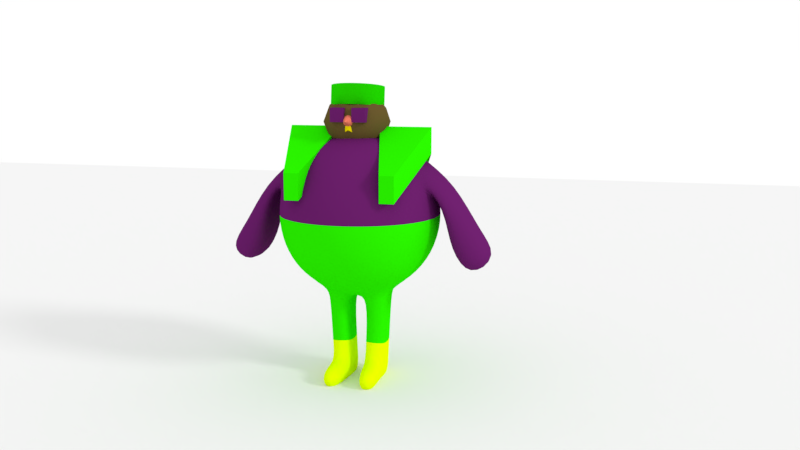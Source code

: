 # Source: eggplantman2.blend  (saved by Blender 2.79.0; exported with 4.5.12 LTS)
import bpy
from mathutils import Matrix  # noqa: F401  (used for matrix-valued properties, if any)

bpy.ops.wm.read_factory_settings(use_empty=True)
scene = bpy.context.scene
scene.name = 'Scene'

# ---- collections
col_collection_1 = bpy.data.collections.new('Collection 1'); scene.collection.children.link(col_collection_1)

# ---- materials (node trees are filled in below, after node groups)
mat_material_004 = bpy.data.materials.new('Material.004')
mat_material_004.alpha_threshold = 0.0
mat_material_004.use_transparent_shadow = False
mat_material_004.diffuse_color = (0.02087, 0.8, 0.0, 1.0)
mat_material_004.roughness = 0.5
mat_material_001 = bpy.data.materials.new('Material.001')
mat_material_001.alpha_threshold = 0.0
mat_material_001.use_transparent_shadow = False
mat_material_001.diffuse_color = (0.1282, 0.01226, 0.1269, 1.0)
mat_material_001.roughness = 0.5
mat_material_001.specular_intensity = 0.2253
mat_material_006 = bpy.data.materials.new('Material.006')
mat_material_006.alpha_threshold = 0.0
mat_material_006.use_transparent_shadow = False
mat_material_006.diffuse_color = (0.8, 0.6591, 0.0, 1.0)
mat_material_006.roughness = 0.5
mat_material_002 = bpy.data.materials.new('Material.002')
mat_material_002.alpha_threshold = 0.0
mat_material_002.use_transparent_shadow = False
mat_material_002.diffuse_color = (0.8, 0.1879, 0.1178, 1.0)
mat_material_002.roughness = 0.5
mat_material_005 = bpy.data.materials.new('Material.005')
mat_material_005.alpha_threshold = 0.0
mat_material_005.use_transparent_shadow = False
mat_material_005.diffuse_color = (0.1193, 0.07954, 0.02309, 1.0)
mat_material_005.roughness = 0.5
mat_material_007 = bpy.data.materials.new('Material.007')
mat_material_007.alpha_threshold = 0.0
mat_material_007.use_transparent_shadow = False
mat_material_007.diffuse_color = (0.7535, 1.0, 0.0, 1.0)
mat_material_007.roughness = 0.5

# ---- material node trees

# ---- world
world_world = bpy.data.worlds.new('World'); scene.world = world_world
world_world.color = (1.0, 1.0, 1.0)
world_world.use_sun_shadow = False
world_world.sun_shadow_jitter_overblur = 0.0
world_world.cycles.sampling_method = 'MANUAL'

# ---- cameras
cam_camera = bpy.data.cameras.new('Camera')
cam_camera.clip_end = 100.0
cam_camera.lens = 35.0
cam_camera.sensor_width = 32.0
cam_camera.sensor_height = 18.0
cam_camera.ortho_scale = 7.314
cam_camera.dof.focus_distance = 0.0
cam_camera.dof.aperture_fstop = 128.0

# ---- lights
light_lamp = bpy.data.lights.new('Lamp', 'SUN')
light_lamp.transmission_factor = 0.0
light_lamp.cutoff_distance = 30.0
light_lamp.angle = 0.1993
light_lamp.energy = 1.0
light_lamp.shadow_buffer_clip_start = 1.001
light_lamp.shadow_soft_size = 0.1
light_lamp.shadow_cascade_max_distance = 1000.0

# ---- meshes
me_circle = bpy.data.meshes.new('Circle')
me_circle.from_pydata([(9.637e-09, 1.047, 0.1857), (-0.2043, 1.027, 0.1857), (-0.4007, 0.9673, 0.1857), (-0.5817, 0.8705, 0.1857), (-0.7403, 0.7403, 0.1857), (-0.8705, 0.5817, 0.1857), (-0.9673, 0.4007, 0.1857), (-1.027, 0.2043, 0.1857), (-1.047, 6.863e-08, 0.1857), (-1.027, -0.2043, 0.1857), (-0.9673, -0.4007, 0.1857), (-0.8705, -0.5817, 0.1857), (-0.7403, -0.7403, 0.1857), (-0.5817, -0.8705, 0.1857), (-0.4007, -0.9673, 0.1857), (-0.2043, -1.027, 0.1857), (3.508e-07, -1.047, 0.1857), (0.2043, -1.027, 0.1857), (0.4007, -0.9673, 0.1857), (0.5817, -0.8705, 0.1857), (0.7403, -0.7403, 0.1857), (0.8705, -0.5817, 0.1857), (0.9673, -0.4007, 0.1857), (1.027, -0.2043, 0.1857), (1.047, 1.001e-06, 0.1857), (1.027, 0.2043, 0.1857), (0.9673, 0.4007, 0.1857), (0.8705, 0.5817, 0.1857), (0.7403, 0.7403, 0.1857), (0.5817, 0.8705, 0.1857), (0.4007, 0.9673, 0.1857), (0.2043, 1.027, 0.1857), (9.637e-09, 1.047, -0.6096), (-0.2043, 1.027, -0.6096), (-0.4007, 0.9673, -0.6096), (-0.5817, 0.8705, -0.6096), (-0.7403, 0.7403, -0.6096), (-0.8705, 0.5817, -0.6096), (-0.9673, 0.4007, -0.6096), (-1.027, 0.2043, -0.6096), (-1.047, 6.863e-08, -0.6096), (-1.027, -0.2043, -0.6096), (-0.9673, -0.4007, -0.6096), (-0.8705, -0.5817, -0.6096), (-0.7403, -0.7403, -0.6096), (-0.5817, -0.8705, -0.6096), (-0.4007, -0.9673, -0.6096), (-0.2043, -1.027, -0.6096), (3.508e-07, -1.047, -0.6096), (0.2043, -1.027, -0.6096), (0.4007, -0.9673, -0.6096), (0.5817, -0.8705, -0.6096), (0.7403, -0.7403, -0.6096), (0.8705, -0.5817, -0.6096), (0.9673, -0.4007, -0.6096), (1.027, -0.2043, -0.6096), (1.047, 1.001e-06, -0.6096), (1.027, 0.2043, -0.6096), (0.9673, 0.4007, -0.6096), (0.8705, 0.5817, -0.6096), (0.7403, 0.7403, -0.6096), (0.5817, 0.8705, -0.6096), (0.4007, 0.9673, -0.6096), (0.2043, 1.027, -0.6096), (0.2043, 1.027, -0.6096), (9.637e-09, 1.047, -0.6096), (0.4007, -0.9673, -0.6096), (0.5817, -0.8705, -0.6096), (-0.8705, 0.5817, -0.6096), (-0.9673, 0.4007, -0.6096), (0.7403, -0.7403, -0.6096), (-1.027, 0.2043, -0.6096), (0.8705, -0.5817, -0.6096), (-1.047, 6.863e-08, -0.6096), (0.9673, -0.4007, -0.6096), (-1.027, -0.2043, -0.6096), (1.027, -0.2043, -0.6096), (-0.9673, -0.4007, -0.6096), (1.047, 1.001e-06, -0.6096), (-0.8705, -0.5817, -0.6096), (1.027, 0.2043, -0.6096), (-0.7403, -0.7403, -0.6096), (0.9673, 0.4007, -0.6096), (-0.5817, -0.8705, -0.6096), (0.8705, 0.5817, -0.6096), (-0.4007, -0.9673, -0.6096), (-0.2043, 1.027, -0.6096), (0.7403, 0.7403, -0.6096), (-0.2043, -1.027, -0.6096), (-0.4007, 0.9673, -0.6096), (0.5817, 0.8705, -0.6096), (3.508e-07, -1.047, -0.6096), (-0.5817, 0.8705, -0.6096), (0.4007, 0.9673, -0.6096), (0.2043, -1.027, -0.6096), (-0.7403, 0.7403, -0.6096), (0.2043, 1.027, 0.1857), (0.4007, -0.9673, 0.1857), (-0.8705, 0.5817, 0.1857), (9.637e-09, 1.047, 0.1857), (0.5817, -0.8705, 0.1857), (-0.9673, 0.4007, 0.1857), (0.7403, -0.7403, 0.1857), (-1.027, 0.2043, 0.1857), (0.8705, -0.5817, 0.1857), (-1.047, 6.863e-08, 0.1857), (0.9673, -0.4007, 0.1857), (-1.027, -0.2043, 0.1857), (1.027, -0.2043, 0.1857), (-0.9673, -0.4007, 0.1857), (1.047, 1.001e-06, 0.1857), (-0.8705, -0.5817, 0.1857), (1.027, 0.2043, 0.1857), (-0.7403, -0.7403, 0.1857), (0.9673, 0.4007, 0.1857), (-0.5817, -0.8705, 0.1857), (0.8705, 0.5817, 0.1857), (-0.4007, -0.9673, 0.1857), (-0.2043, 1.027, 0.1857), (0.7403, 0.7403, 0.1857), (-0.2043, -1.027, 0.1857), (-0.4007, 0.9673, 0.1857), (0.5817, 0.8705, 0.1857), (3.508e-07, -1.047, 0.1857), (-0.5817, 0.8705, 0.1857), (0.4007, 0.9673, 0.1857), (0.2043, -1.027, 0.1857), (-0.7403, 0.7403, 0.1857)], [], [(64, 63, 32, 65), (66, 50, 51, 67), (68, 37, 38, 69), (67, 51, 52, 70), (69, 38, 39, 71), (70, 52, 53, 72), (71, 39, 40, 73), (72, 53, 54, 74), (73, 40, 41, 75), (74, 54, 55, 76), (75, 41, 42, 77), (76, 55, 56, 78), (77, 42, 43, 79), (78, 56, 57, 80), (79, 43, 44, 81), (80, 57, 58, 82), (81, 44, 45, 83), (82, 58, 59, 84), (83, 45, 46, 85), (65, 32, 33, 86), (84, 59, 60, 87), (85, 46, 47, 88), (86, 33, 34, 89), (87, 60, 61, 90), (88, 47, 48, 91), (89, 34, 35, 92), (90, 61, 62, 93), (91, 48, 49, 94), (92, 35, 36, 95), (93, 62, 63, 64), (94, 49, 50, 66), (95, 36, 37, 68), (33, 32, 63, 62, 61, 60, 59, 58, 57, 56, 55, 54, 53, 52, 51, 50, 49, 48, 47, 46, 45, 44, 43, 42, 41, 40, 39, 38, 37, 36, 35, 34), (127, 95, 68, 98), (126, 94, 66, 97), (125, 93, 64, 96), (124, 92, 95, 127), (123, 91, 94, 126), (122, 90, 93, 125), (121, 89, 92, 124), (120, 88, 91, 123), (119, 87, 90, 122), (118, 86, 89, 121), (117, 85, 88, 120), (116, 84, 87, 119), (99, 65, 86, 118), (115, 83, 85, 117), (114, 82, 84, 116), (113, 81, 83, 115), (112, 80, 82, 114), (111, 79, 81, 113), (110, 78, 80, 112), (109, 77, 79, 111), (108, 76, 78, 110), (107, 75, 77, 109), (106, 74, 76, 108), (105, 73, 75, 107), (104, 72, 74, 106), (103, 71, 73, 105), (102, 70, 72, 104), (101, 69, 71, 103), (100, 67, 70, 102), (98, 68, 69, 101), (97, 66, 67, 100), (96, 64, 65, 99), (31, 96, 99, 0), (18, 97, 100, 19), (5, 98, 101, 6), (19, 100, 102, 20), (6, 101, 103, 7), (20, 102, 104, 21), (7, 103, 105, 8), (21, 104, 106, 22), (8, 105, 107, 9), (22, 106, 108, 23), (9, 107, 109, 10), (23, 108, 110, 24), (10, 109, 111, 11), (24, 110, 112, 25), (11, 111, 113, 12), (25, 112, 114, 26), (12, 113, 115, 13), (26, 114, 116, 27), (13, 115, 117, 14), (0, 99, 118, 1), (27, 116, 119, 28), (14, 117, 120, 15), (1, 118, 121, 2), (28, 119, 122, 29), (15, 120, 123, 16), (2, 121, 124, 3), (29, 122, 125, 30), (16, 123, 126, 17), (3, 124, 127, 4), (30, 125, 96, 31), (17, 126, 97, 18), (4, 127, 98, 5)])
me_circle.polygons.foreach_set('use_smooth', [True] * 97)
me_circle.materials.append(mat_material_004)
me_circle.use_remesh_preserve_volume = False
me_circle.use_remesh_preserve_attributes = False
me_circle.use_mirror_vertex_groups = False
me_circle.update()
me_cylinder_002 = bpy.data.meshes.new('Cylinder.002')
me_cylinder_002.from_pydata([(0.8421, 0.8421, -0.8421), (0.8421, -0.8421, -0.8421), (0.8421, 0.8421, 0.8421), (0.8421, -0.8421, 0.8421), (-0.8421, 0.8421, -0.8421), (-0.8421, -0.8421, -0.8421), (-0.8421, 0.8421, 0.8421), (-0.8421, -0.8421, 0.8421)], [], [(0, 4, 6, 2), (5, 1, 3, 7), (3, 2, 6, 7), (1, 0, 2, 3), (5, 4, 0, 1), (7, 6, 4, 5)])
me_cylinder_002.materials.append(mat_material_001)
me_cylinder_002.use_remesh_preserve_volume = False
me_cylinder_002.use_remesh_preserve_attributes = False
me_cylinder_002.use_mirror_vertex_groups = False
me_cylinder_002.update()
me_cube_003 = bpy.data.meshes.new('Cube.003')
me_cube_003.from_pydata([(-0.273, -0.8317, -3.613), (-0.273, -0.8317, -1.613), (-0.346, 0.7038, -1.819), (-0.346, 0.7038, -1.127), (0.273, -0.8317, -3.613), (0.273, -0.8317, -1.613), (0.346, 0.7038, -1.819), (0.346, 0.7038, -1.127), (-1.0, 0.0, -0.4935), (-1.0, 0.0, 1.506), (1.0, 0.0, -0.4935), (1.0, 0.0, 1.506)], [], [(8, 9, 3, 2), (2, 3, 7, 6), (10, 11, 5, 4), (4, 5, 1, 0), (8, 10, 4, 0), (11, 9, 1, 5), (7, 3, 9, 11), (2, 6, 10, 8), (6, 7, 11, 10), (0, 1, 9, 8)])
me_cube_003.materials.append(mat_material_004)
me_cube_003.use_remesh_preserve_volume = False
me_cube_003.use_remesh_preserve_attributes = False
me_cube_003.use_mirror_vertex_groups = False
me_cube_003.update()
me_cube_002 = bpy.data.meshes.new('Cube.002')
me_cube_002.from_pydata([(-0.273, -0.8317, -3.613), (-0.273, -0.8317, -1.613), (-0.346, 0.7038, -1.819), (-0.346, 0.7038, -1.127), (0.273, -0.8317, -3.613), (0.273, -0.8317, -1.613), (0.346, 0.7038, -1.819), (0.346, 0.7038, -1.127), (-1.0, 0.0, -0.4935), (-1.0, 0.0, 1.506), (1.0, 0.0, -0.4935), (1.0, 0.0, 1.506)], [], [(8, 9, 3, 2), (2, 3, 7, 6), (10, 11, 5, 4), (4, 5, 1, 0), (8, 10, 4, 0), (11, 9, 1, 5), (7, 3, 9, 11), (2, 6, 10, 8), (6, 7, 11, 10), (0, 1, 9, 8)])
me_cube_002.materials.append(mat_material_004)
me_cube_002.use_remesh_preserve_volume = False
me_cube_002.use_remesh_preserve_attributes = False
me_cube_002.use_mirror_vertex_groups = False
me_cube_002.update()
me_plane = bpy.data.meshes.new('Plane')
me_plane.from_pydata([(-1.0, -1.0, 0.0), (1.0, -1.0, 0.0), (-1.0, 1.0, 0.0), (1.0, 1.0, 0.0)], [], [(0, 1, 3, 2)])
me_plane.use_remesh_preserve_volume = False
me_plane.use_remesh_preserve_attributes = False
me_plane.use_mirror_vertex_groups = False
me_plane.update()
me_cube_001 = bpy.data.meshes.new('Cube.001')
me_cube_001.from_pydata([(12.52, -1.307, -5.165), (12.52, -1.307, 5.165), (12.52, 1.307, -5.165), (12.52, 1.307, 5.165), (0.0, 1.307, -1.307), (0.0, 1.307, 1.307), (0.0, -1.307, -1.307), (0.0, -1.307, 1.307), (12.52, 1.307, 1.635), (12.52, -1.307, 1.635), (0.0, -1.307, 0.4136), (0.0, 1.307, 0.4136), (12.52, 1.307, -2.288), (12.52, -1.307, -2.288), (0.0, -1.307, -0.5788), (0.0, 1.307, -0.5788)], [], [(11, 5, 3, 8), (4, 2, 0, 6), (3, 5, 7, 1), (9, 1, 7, 10), (13, 9, 10, 14), (15, 11, 8, 12), (4, 15, 12, 2), (0, 13, 14, 6), (1, 9, 8, 3), (12, 8, 9, 13), (12, 4, 2), (0, 2, 12, 13)])
me_cube_001.polygons.foreach_set('use_smooth', [True] * 12)
me_cube_001.materials.append(mat_material_006)
me_cube_001.use_remesh_preserve_volume = False
me_cube_001.use_remesh_preserve_attributes = False
me_cube_001.use_mirror_vertex_groups = False
me_cube_001.update()
me_cone = bpy.data.meshes.new('Cone')
me_cone.from_pydata([(0.0, 1.0, -1.0), (0.0, 0.0, 1.0), (0.3827, 0.9239, -1.0), (0.7071, 0.7071, -1.0), (0.9239, 0.3827, -1.0), (1.0, -4.371e-08, -1.0), (0.9239, -0.3827, -1.0), (0.7071, -0.7071, -1.0), (0.3827, -0.9239, -1.0), (1.51e-07, -1.0, -1.0), (-0.3827, -0.9239, -1.0), (-0.7071, -0.7071, -1.0), (-0.9239, -0.3827, -1.0), (-1.0, 1.192e-08, -1.0), (-0.9239, 0.3827, -1.0), (-0.7071, 0.7071, -1.0), (-0.3827, 0.9239, -1.0), (0.0, 0.75, -0.5), (0.0, 0.5, 0.0), (0.0, 0.25, 0.5)], [], [(0, 17, 18, 19, 1, 2), (2, 1, 3), (3, 1, 4), (4, 1, 5), (5, 1, 6), (6, 1, 7), (7, 1, 8), (8, 1, 9), (9, 1, 10), (10, 1, 11), (11, 1, 12), (12, 1, 13), (13, 1, 14), (14, 1, 15), (15, 1, 16), (16, 1, 19, 18, 17, 0), (0, 2, 3, 4, 5, 6, 7, 8, 9, 10, 11, 12, 13, 14, 15, 16)])
me_cone.materials.append(mat_material_002)
me_cone.use_remesh_preserve_volume = False
me_cone.use_remesh_preserve_attributes = False
me_cone.use_mirror_vertex_groups = False
me_cone.update()
me_cylinder_001 = bpy.data.meshes.new('Cylinder.001')
me_cylinder_001.from_pydata([(0.8421, 0.8421, -0.8421), (0.8421, -0.8421, -0.8421), (0.8421, 0.8421, 0.8421), (0.8421, -0.8421, 0.8421), (-0.8421, 0.8421, -0.8421), (-0.8421, -0.8421, -0.8421), (-0.8421, 0.8421, 0.8421), (-0.8421, -0.8421, 0.8421)], [], [(0, 4, 6, 2), (5, 1, 3, 7), (3, 2, 6, 7), (1, 0, 2, 3), (5, 4, 0, 1), (7, 6, 4, 5)])
me_cylinder_001.materials.append(mat_material_001)
me_cylinder_001.use_remesh_preserve_volume = False
me_cylinder_001.use_remesh_preserve_attributes = False
me_cylinder_001.use_mirror_vertex_groups = False
me_cylinder_001.update()
me_icosphere = bpy.data.meshes.new('Icosphere')
me_icosphere.from_pydata([(0.0, 0.0, -1.0), (0.7236, -0.5257, -0.4472), (-0.2764, -0.8506, -0.4472), (-0.8944, 0.0, -0.4472), (-0.2764, 0.8506, -0.4472), (0.7236, 0.5257, -0.4472), (0.2764, -0.8506, 0.4472), (-0.7236, -0.5257, 0.4472), (-0.7236, 0.5257, 0.4472), (0.2764, 0.8506, 0.4472), (0.8944, 0.0, 0.4472), (0.0, 0.0, 1.0), (-0.1625, -0.5, -0.8507), (0.4253, -0.309, -0.8507), (0.2629, -0.809, -0.5257), (0.8506, 0.0, -0.5257), (0.4253, 0.309, -0.8507), (-0.5257, 0.0, -0.8507), (-0.6882, -0.5, -0.5257), (-0.1625, 0.5, -0.8507), (-0.6882, 0.5, -0.5257), (0.2629, 0.809, -0.5257), (0.9511, -0.309, 0.0), (0.9511, 0.309, 0.0), (0.0, -1.0, 0.0), (0.5878, -0.809, 0.0), (-0.9511, -0.309, 0.0), (-0.5878, -0.809, 0.0), (-0.5878, 0.809, 0.0), (-0.9511, 0.309, 0.0), (0.5878, 0.809, 0.0), (0.0, 1.0, 0.0), (0.6882, -0.5, 0.5257), (-0.2629, -0.809, 0.5257), (-0.8506, 0.0, 0.5257), (-0.2629, 0.809, 0.5257), (0.6882, 0.5, 0.5257), (0.1625, -0.5, 0.8507), (0.5257, 0.0, 0.8507), (-0.4253, -0.309, 0.8507), (-0.4253, 0.309, 0.8507), (0.1625, 0.5, 0.8507)], [], [(0, 13, 12), (1, 13, 15), (0, 12, 17), (0, 17, 19), (0, 19, 16), (1, 15, 22), (2, 14, 24), (3, 18, 26), (4, 20, 28), (5, 21, 30), (1, 22, 25), (2, 24, 27), (3, 26, 29), (4, 28, 31), (5, 30, 23), (6, 32, 37), (7, 33, 39), (8, 34, 40), (9, 35, 41), (10, 36, 38), (38, 41, 11), (38, 36, 41), (36, 9, 41), (41, 40, 11), (41, 35, 40), (35, 8, 40), (40, 39, 11), (40, 34, 39), (34, 7, 39), (39, 37, 11), (39, 33, 37), (33, 6, 37), (37, 38, 11), (37, 32, 38), (32, 10, 38), (23, 36, 10), (23, 30, 36), (30, 9, 36), (31, 35, 9), (31, 28, 35), (28, 8, 35), (29, 34, 8), (29, 26, 34), (26, 7, 34), (27, 33, 7), (27, 24, 33), (24, 6, 33), (25, 32, 6), (25, 22, 32), (22, 10, 32), (30, 31, 9), (30, 21, 31), (21, 4, 31), (28, 29, 8), (28, 20, 29), (20, 3, 29), (26, 27, 7), (26, 18, 27), (18, 2, 27), (24, 25, 6), (24, 14, 25), (14, 1, 25), (22, 23, 10), (22, 15, 23), (15, 5, 23), (16, 21, 5), (16, 19, 21), (19, 4, 21), (19, 20, 4), (19, 17, 20), (17, 3, 20), (17, 18, 3), (17, 12, 18), (12, 2, 18), (15, 16, 5), (15, 13, 16), (13, 0, 16), (12, 14, 2), (12, 13, 14), (13, 1, 14)])
me_icosphere.polygons.foreach_set('use_smooth', [True] * 80)
me_icosphere.materials.append(mat_material_005)
me_icosphere.use_remesh_preserve_volume = False
me_icosphere.use_remesh_preserve_attributes = False
me_icosphere.use_mirror_vertex_groups = False
me_icosphere.update()
me_cube = bpy.data.meshes.new('Cube')
me_cube.from_pydata([(0.6342, 0.6342, -0.5319), (0.6342, -0.6342, -0.5319), (0.6342, 0.6342, 0.7364), (0.6342, -0.6342, 0.7364), (0.7767, -5.916e-09, -0.6744), (9.494e-08, 0.7767, -0.6744), (0.7767, 0.7767, 0.1023), (-5.038e-08, -0.7767, -0.6744), (0.7767, -0.7767, 0.1023), (0.7767, -4.71e-07, 0.879), (2.211e-07, 0.7767, 0.879), (-3.739e-07, -0.7767, 0.879), (2.153e-07, 1.098, 0.1023), (-2.994e-07, -1.098, 0.1023), (1.098, -3.028e-07, 0.1023), (-1.013e-07, -1.077e-07, 1.201), (5.463e-08, 1.188e-07, -0.9961), (0.7402, -0.3327, -0.6379), (0.7402, 0.7402, 0.435), (0.7402, -0.7402, 0.435), (0.7402, -0.3327, 0.8425), (0.7402, 0.3327, -0.6379), (0.3327, 0.7402, -0.6379), (0.7402, 0.7402, -0.2304), (0.3327, -0.7402, -0.6379), (0.7402, -0.7402, -0.2304), (0.7402, 0.3327, 0.8425), (0.3327, 0.7402, 0.8425), (0.3327, -0.7402, 0.8425), (0.4203, 1.015, 0.1023), (2.365e-07, 1.015, 0.5226), (1.699e-07, 1.015, -0.3181), (0.4203, -1.015, 0.1023), (-1.875e-07, -1.015, -0.3181), (-3.587e-07, -1.015, 0.5226), (1.015, -0.4203, 0.1023), (1.015, 0.4203, 0.1023), (1.015, -1.666e-07, -0.3181), (1.015, -4.132e-07, 0.5226), (-2.49e-07, -0.4203, 1.117), (6.907e-08, 0.4203, 1.117), (0.4203, -3.077e-07, 1.117), (0.4203, 5.562e-08, -0.9125), (8.367e-08, 0.4203, -0.9125), (3.44e-09, -0.4203, -0.9125), (0.397, -0.4039, -0.8389), (0.397, 0.4039, -0.8389), (0.4039, 0.397, 1.043), (0.4039, -0.397, 1.043), (0.9412, 0.397, 0.5061), (0.9412, 0.397, -0.3016), (0.9412, -0.397, -0.3016), (0.397, -0.9412, 0.5061), (0.397, -0.9412, -0.3016), (0.397, 0.9412, -0.3016), (0.397, 0.9412, 0.5061), (0.9412, -0.397, 0.5061), (1.532, 0.3269, -0.06233), (1.571, -3.953e-07, -0.09467), (1.532, -0.3269, -0.06233), (1.244, -3.498e-07, -0.3605), (1.221, 0.3901, -0.29), (1.221, -0.3901, -0.29), (1.155, 0.3935, 0.2228), (1.203, -3.973e-07, 0.1957), (1.155, -0.3935, 0.2228), (1.21, -0.3298, 0.5047), (1.248, -4.489e-07, 0.5068), (1.21, 0.3298, 0.5047), (0.3893, 7.535e-08, -1.015), (0.1205, 1.065e-07, -1.003), (0.1328, -0.2638, -0.9525), (0.1328, 0.2638, -0.9525), (0.3859, -0.2535, -0.9662), (0.3859, 0.2535, -0.9662), (0.349, 3.061e-08, -1.881), (0.0802, 6.174e-08, -1.87), (0.09254, -0.2638, -1.819), (0.09254, 0.2638, -1.819), (0.3456, -0.2535, -1.832), (0.3456, 0.2535, -1.832), (0.3351, 3.061e-08, -2.2), (0.0663, 6.174e-08, -2.189), (0.07864, -0.2638, -2.138), (0.07864, 0.2638, -2.138), (0.3317, -0.2535, -2.152), (0.3317, 0.2535, -2.152), (0.385, -0.7176, -1.834), (0.1319, -0.7279, -1.82), (0.3711, -0.7176, -2.153), (0.118, -0.7279, -2.14), (0.08779, 7.017e-08, -1.707), (0.1001, -0.2638, -1.656), (0.3566, 3.904e-08, -1.718), (0.3532, 0.2535, -1.669), (0.3532, -0.2535, -1.669), (0.1001, 0.2638, -1.656), (1.787, 0.3269, -0.3835), (1.826, -4.625e-07, -0.4159), (1.787, -0.3269, -0.3835), (1.5, -4.171e-07, -0.6817), (1.477, 0.3901, -0.6112), (1.477, -0.3901, -0.6112)], [], [(56, 20, 3, 19), (55, 29, 12, 30), (54, 22, 5, 31), (53, 32, 13, 33), (52, 28, 11, 34), (51, 35, 8, 25), (50, 36, 14, 37), (66, 65, 62, 59), (48, 39, 11, 28), (47, 40, 15, 41), (43, 46, 74, 72), (45, 24, 7, 44), (46, 42, 69, 74), (4, 17, 45, 42), (17, 1, 24, 45), (22, 46, 43, 5), (0, 21, 46, 22), (21, 4, 42, 46), (26, 47, 41, 9), (2, 27, 47, 26), (27, 10, 40, 47), (20, 48, 28, 3), (9, 41, 48, 20), (41, 15, 39, 48), (36, 49, 38, 14), (6, 18, 49, 36), (18, 2, 26, 49), (21, 50, 37, 4), (0, 23, 50, 21), (23, 6, 36, 50), (17, 51, 25, 1), (4, 37, 51, 17), (37, 14, 35, 51), (32, 52, 34, 13), (8, 19, 52, 32), (19, 3, 28, 52), (24, 53, 33, 7), (1, 25, 53, 24), (25, 8, 32, 53), (29, 54, 31, 12), (6, 23, 54, 29), (23, 0, 22, 54), (27, 55, 30, 10), (2, 18, 55, 27), (18, 6, 29, 55), (35, 56, 19, 8), (14, 38, 56, 35), (64, 63, 61, 60), (61, 57, 97, 101), (59, 62, 102, 99), (65, 64, 60, 62), (68, 67, 58, 57), (67, 66, 59, 58), (63, 68, 57, 61), (49, 26, 68, 63), (9, 20, 66, 67), (26, 9, 67, 68), (56, 38, 64, 65), (38, 49, 63, 64), (20, 56, 65, 66), (94, 93, 75, 80), (92, 91, 76, 77), (44, 16, 70, 71), (42, 45, 73, 69), (45, 44, 71, 73), (16, 43, 72, 70), (77, 83, 90, 88), (78, 80, 86, 84), (93, 95, 79, 75), (91, 96, 78, 76), (96, 94, 80, 78), (95, 92, 77, 79), (86, 81, 82, 84), (81, 85, 83, 82), (77, 76, 82, 83), (80, 75, 81, 86), (75, 79, 85, 81), (76, 78, 84, 82), (87, 88, 90, 89), (79, 77, 88, 87), (85, 79, 87, 89), (83, 85, 89, 90), (73, 71, 92, 95), (72, 74, 94, 96), (70, 72, 96, 91), (69, 73, 95, 93), (71, 70, 91, 92), (74, 69, 93, 94), (101, 97, 98, 100), (100, 98, 99, 102), (57, 58, 98, 97), (62, 60, 100, 102), (60, 61, 101, 100), (58, 59, 99, 98)])
me_cube.polygons.foreach_set('use_smooth', [True] * 94)
me_cube.polygons.foreach_set('material_index', [0, 0, 1, 1, 0, 1, 1, 0, 0, 0, 1, 1, 1, 1, 1, 1, 1, 1, 0, 0, 0, 0, 0, 0, 0, 0, 0, 1, 1, 1, 1, 1, 1, 0, 0, 0, 1, 1, 1, 1, 1, 1, 0, 0, 0, 0, 0, 0, 0, 0, 0, 0, 0, 0, 0, 0, 0, 0, 0, 0, 2, 2, 1, 1, 1, 1, 2, 2, 2, 2, 2, 2, 2, 2, 2, 2, 2, 2, 2, 2, 2, 2, 1, 1, 1, 1, 1, 1, 0, 0, 0, 0, 0, 0])
me_cube.materials.append(mat_material_001)
me_cube.materials.append(mat_material_004)
me_cube.materials.append(mat_material_007)
me_cube.use_remesh_preserve_volume = False
me_cube.use_remesh_preserve_attributes = False
me_cube.use_mirror_vertex_groups = False
me_cube.update()

# ---- objects
ob_circle = bpy.data.objects.new('Circle', me_circle)
ob_cylinder_000 = bpy.data.objects.new('Cylinder.000', me_cylinder_002)
ob_cube_003 = bpy.data.objects.new('Cube.003', me_cube_003)
ob_cube_002 = bpy.data.objects.new('Cube.002', me_cube_002)
ob_plane = bpy.data.objects.new('Plane', me_plane)
ob_cube_001 = bpy.data.objects.new('Cube.001', me_cube_001)
ob_cone = bpy.data.objects.new('Cone', me_cone)
ob_cylinder_001 = bpy.data.objects.new('Cylinder.001', me_cylinder_001)
ob_icosphere = bpy.data.objects.new('Icosphere', me_icosphere)
ob_cube = bpy.data.objects.new('Cube', me_cube)
ob_lamp = bpy.data.objects.new('Lamp', light_lamp)
ob_camera = bpy.data.objects.new('Camera', cam_camera)

# ---- transforms, parenting, visibility, modifiers, constraints
ob_circle.location = (-2.962, 0.03254, 1.445)
ob_circle.rotation_euler = (-0.1281, -1.904e-09, 1.221e-10)
ob_circle.scale = (-0.2908, -0.2908, -0.2908)
ob_circle.lineart.crease_threshold = 0.0
ob_cylinder_000.location = (-3.088, -0.2787, 1.311)
ob_cylinder_000.rotation_euler = (1.571, -0.0, 0.0)
ob_cylinder_000.scale = (0.09307, 0.09307, 0.09307)
ob_cylinder_000.lineart.crease_threshold = 0.0
ob_cube_003.location = (-3.451, -0.01233, 0.9503)
ob_cube_003.scale = (0.2981, 1.0, 0.1479)
ob_cube_003.lineart.crease_threshold = 0.0
ob_cube_002.location = (-2.39, -0.01233, 0.9503)
ob_cube_002.scale = (0.2981, 1.0, 0.1479)
ob_cube_002.lineart.crease_threshold = 0.0
ob_plane.location = (-2.348, -3.825, -1.753)
ob_plane.scale = (23.52, 23.52, 23.52)
ob_plane.lineart.crease_threshold = 0.0
ob_cube_001.location = (-2.964, -0.3018, 1.166)
ob_cube_001.scale = (0.003536, 0.03165, 0.01184)
ob_cube_001.lineart.crease_threshold = 0.0
_m = ob_cube_001.modifiers.new('Mirror', 'MIRROR')
_m = ob_cube_001.modifiers.new('Subsurf', 'SUBSURF')
_m.uv_smooth = 'PRESERVE_CORNERS'
_m.quality = 2
_m.show_only_control_edges = False
ob_cone.location = (-2.964, -0.3849, 1.243)
ob_cone.rotation_euler = (1.571, -0.0, 0.0)
ob_cone.scale = (0.06701, 0.06701, 0.06701)
ob_cone.lineart.crease_threshold = 0.0
ob_cylinder_001.location = (-2.839, -0.2787, 1.311)
ob_cylinder_001.rotation_euler = (1.571, -0.0, 0.0)
ob_cylinder_001.scale = (0.09307, 0.09307, 0.09307)
ob_cylinder_001.lineart.crease_threshold = 0.0
ob_icosphere.location = (-2.962, -1.939e-07, 1.223)
ob_icosphere.scale = (0.3848, 0.3505, 0.3505)
ob_icosphere.lineart.crease_threshold = 0.0
ob_cube.location = (-2.93, 0.0, 0.08245)
ob_cube.scale = (0.8859, 0.8859, 0.8859)
ob_cube.lock_rotations_4d = False
ob_cube.empty_display_type = 'ARROWS'
ob_cube.lineart.crease_threshold = 0.0
_m = ob_cube.modifiers.new('Mirror', 'MIRROR')
_m = ob_cube.modifiers.new('Subsurf', 'SUBSURF')
_m.uv_smooth = 'PRESERVE_CORNERS'
_m.quality = 2
_m.show_only_control_edges = False
ob_lamp.location = (4.076, 1.005, 5.904)
ob_lamp.rotation_euler = (1.018, -0.459, 1.647)
ob_lamp.lock_rotations_4d = False
ob_lamp.empty_display_type = 'ARROWS'
ob_lamp.color = (0.0, 0.0, 0.0, 0.0)
ob_lamp.lineart.crease_threshold = 0.0
ob_camera.location = (-0.001049, -9.574, 1.794)
ob_camera.rotation_euler = (1.396, -4.884e-06, 0.2512)
ob_camera.lock_rotations_4d = False
ob_camera.empty_display_type = 'ARROWS'
ob_camera.color = (0.0, 0.0, 0.0, 0.0)
ob_camera.display_type = 'WIRE'
ob_camera.lineart.crease_threshold = 0.0

# ---- collection membership
col_collection_1.objects.link(ob_circle)
col_collection_1.objects.link(ob_cylinder_000)
col_collection_1.objects.link(ob_cube_003)
col_collection_1.objects.link(ob_cube_002)
col_collection_1.objects.link(ob_plane)
col_collection_1.objects.link(ob_cube_001)
col_collection_1.objects.link(ob_cone)
col_collection_1.objects.link(ob_cylinder_001)
col_collection_1.objects.link(ob_icosphere)
col_collection_1.objects.link(ob_cube)
col_collection_1.objects.link(ob_lamp)
col_collection_1.objects.link(ob_camera)

# ---- scene / render settings (as saved in the file)
scene.camera = ob_camera
scene.frame_start = 1; scene.frame_end = 250; scene.frame_set(5)
scene.render.engine = 'BLENDER_EEVEE_NEXT'
scene.render.resolution_x = 1280
scene.render.resolution_y = 720
scene.render.dither_intensity = 0.0
scene.cycles.use_denoising = False
scene.cycles.samples = 128
scene.cycles.sampling_pattern = 'TABULATED_SOBOL'
scene.cycles.use_adaptive_sampling = False
scene.cycles.use_light_tree = False
scene.cycles.blur_glossy = 0.0
scene.cycles.sample_clamp_indirect = 0.0
scene.view_settings.view_transform = 'Standard'
bpy.context.view_layer.update()
